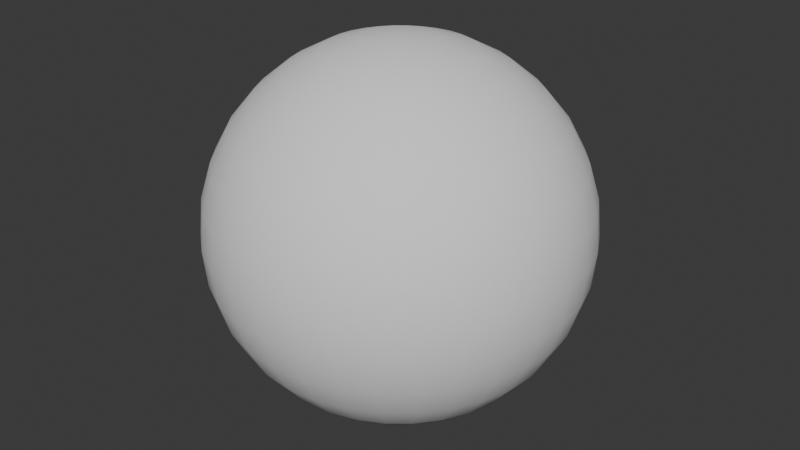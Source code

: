 # Source: specialSphere.blend  (saved by Blender 4.4.32; exported with 4.5.12 LTS)
import bpy
from mathutils import Matrix  # noqa: F401  (used for matrix-valued properties, if any)

bpy.ops.wm.read_factory_settings(use_empty=True)
scene = bpy.context.scene
scene.name = 'Scene'

# ---- collections
col_collection = bpy.data.collections.new('Collection'); scene.collection.children.link(col_collection)

# ---- node groups
ng_smooth_by_angle = bpy.data.node_groups.new('Smooth by Angle', 'GeometryNodeTree')
_s = ng_smooth_by_angle.interface.new_socket(name='Mesh', in_out='OUTPUT', socket_type='NodeSocketGeometry')
_s = ng_smooth_by_angle.interface.new_socket(name='Mesh', in_out='INPUT', socket_type='NodeSocketGeometry')
_s = ng_smooth_by_angle.interface.new_socket(name='Angle', in_out='INPUT', socket_type='NodeSocketFloat')
_s.subtype = 'ANGLE'
_s.default_value = 0.5236
_s.min_value = 0.0
_s.max_value = 3.142
_s.description = 'Maximum face angle for smooth edges'
_s = ng_smooth_by_angle.interface.new_socket(name='Ignore Sharpness', in_out='INPUT', socket_type='NodeSocketBool')
_s.force_non_field = True
ng_smooth_by_angle.description = 'Set the sharpness of mesh edges based on the angle between the neighboring faces'
ng_smooth_by_angle.is_modifier = True
_N = ng_smooth_by_angle.nodes; _L = ng_smooth_by_angle.links
n0 = _N.new('GeometryNodeSetShadeSmooth'); n0.name = 'Set Shade Smooth'; n0.location = (120, -80)
n0.domain = 'EDGE'
n1 = _N.new('GeometryNodeSetShadeSmooth'); n1.name = 'Set Shade Smooth.001'; n1.location = (300, -80)
n2 = _N.new('NodeGroupOutput'); n2.name = 'Group Output'; n2.location = (480, -80)
n3 = _N.new('GeometryNodeInputMeshEdgeAngle'); n3.name = 'Edge Angle'; n3.location = (-440, -240)
n4 = _N.new('NodeGroupInput'); n4.name = 'Group Input'; n4.location = (-80, -80)
n5 = _N.new('GeometryNodeInputEdgeSmooth'); n5.name = 'Is Edge Smooth'; n5.location = (-260, -120)
n6 = _N.new('GeometryNodeInputShadeSmooth'); n6.name = 'Is Shade Smooth'; n6.location = (-440, -397)
n7 = _N.new('FunctionNodeCompare'); n7.name = 'Compare'; n7.location = (-260, -260)
n7.operation = 'LESS_EQUAL'
n7.inputs[6].default_value = (0.0, 0.0, 0.0, 0.0)
n7.inputs[7].default_value = (0.0, 0.0, 0.0, 0.0)
n8 = _N.new('FunctionNodeBooleanMath'); n8.name = 'Boolean Math.001'; n8.location = (-80, -260)
n9 = _N.new('NodeGroupInput'); n9.name = 'Group Input.001'; n9.location = (-440, -329)
n10 = _N.new('NodeGroupInput'); n10.name = 'Group Input.002'; n10.location = (-259, -189)
n11 = _N.new('FunctionNodeBooleanMath'); n11.name = 'Boolean Math'; n11.location = (-80, -149)
n11.operation = 'OR'
n12 = _N.new('FunctionNodeBooleanMath'); n12.name = 'Boolean Math.002'; n12.location = (-260, -380)
n12.operation = 'OR'
n13 = _N.new('NodeGroupInput'); n13.name = 'Group Input.003'; n13.location = (-440, -460)
_L.new(n3.outputs[0], n7.inputs[0])
_L.new(n1.outputs[0], n2.inputs[0])
_L.new(n9.outputs[1], n7.inputs[1])
_L.new(n7.outputs[0], n8.inputs[0])
_L.new(n4.outputs[0], n0.inputs[0])
_L.new(n0.outputs[0], n1.inputs[0])
_L.new(n8.outputs[0], n0.inputs[2])
_L.new(n10.outputs[2], n11.inputs[1])
_L.new(n5.outputs[0], n11.inputs[0])
_L.new(n11.outputs[0], n0.inputs[1])
_L.new(n13.outputs[2], n12.inputs[1])
_L.new(n6.outputs[0], n12.inputs[0])
_L.new(n12.outputs[0], n8.inputs[1])
n2.is_active_output = True

# ---- world
world_world = bpy.data.worlds.new('World'); scene.world = world_world
world_world.use_nodes = True; world_world.node_tree.nodes.clear()
_N = world_world.node_tree.nodes; _L = world_world.node_tree.links
n0 = _N.new('ShaderNodeOutputWorld'); n0.name = 'World Output'; n0.location = (300, 300)
n1 = _N.new('ShaderNodeBackground'); n1.name = 'Background'; n1.location = (10, 300)
n1.inputs[0].default_value = (0.05088, 0.05088, 0.05088, 1.0)
_L.new(n1.outputs[0], n0.inputs[0])
n0.is_active_output = True
world_world.color = (0.05088, 0.05088, 0.05088)
world_world.sun_shadow_jitter_overblur = 0.0

# ---- meshes
me_sphere = bpy.data.meshes.new('Sphere')
me_sphere.from_pydata([(0.0, 0.5556, 0.8315), (0.0, 0.8315, 0.5556), (0.0, 0.9808, 0.1951), (0.0, 1.0, 0.0), (0.0, 0.9808, -0.1951), (0.0, 0.8315, -0.5556), (0.03806, 0.1913, 0.9808), (0.07466, 0.3753, 0.9239), (0.1084, 0.5449, 0.8315), (0.1379, 0.6935, 0.7071), (0.1622, 0.8155, 0.5556), (0.1802, 0.9061, 0.3827), (0.1913, 0.9619, 0.1951), (0.1951, 0.9808, 0.0), (0.1913, 0.9619, -0.1951), (0.1802, 0.9061, -0.3827), (0.1622, 0.8155, -0.5556), (0.1379, 0.6935, -0.7071), (0.1084, 0.5449, -0.8315), (0.07466, 0.3753, -0.9239), (0.03806, 0.1913, -0.9808), (0.07466, 0.1802, 0.9808), (0.1464, 0.3536, 0.9239), (0.2126, 0.5133, 0.8315), (0.2706, 0.6533, 0.7071), (0.3182, 0.7682, 0.5556), (0.3536, 0.8536, 0.3827), (0.3753, 0.9061, 0.1951), (0.3827, 0.9239, 0.0), (0.3753, 0.9061, -0.1951), (0.3536, 0.8536, -0.3827), (0.3182, 0.7682, -0.5556), (0.2706, 0.6533, -0.7071), (0.2126, 0.5133, -0.8315), (0.1464, 0.3536, -0.9239), (0.07466, 0.1802, -0.9808), (0.1084, 0.1622, 0.9808), (0.2126, 0.3182, 0.9239), (0.3087, 0.4619, 0.8315), (0.3928, 0.5879, 0.7071), (0.4619, 0.6913, 0.5556), (0.5133, 0.7682, 0.3827), (0.5449, 0.8155, 0.1951), (0.5556, 0.8315, 0.0), (0.5449, 0.8155, -0.1951), (0.5133, 0.7682, -0.3827), (0.4619, 0.6913, -0.5556), (0.3928, 0.5879, -0.7071), (0.3087, 0.4619, -0.8315), (0.2126, 0.3182, -0.9239), (0.1084, 0.1622, -0.9808), (0.1379, 0.1379, 0.9808), (0.2706, 0.2706, 0.9239), (0.3928, 0.3928, 0.8315), (0.5, 0.5, 0.7071), (0.5879, 0.5879, 0.5556), (0.6533, 0.6533, 0.3827), (0.6935, 0.6935, 0.1951), (0.7071, 0.7071, 0.0), (0.6935, 0.6935, -0.1951), (0.6533, 0.6533, -0.3827), (0.5879, 0.5879, -0.5556), (0.5, 0.5, -0.7071), (0.3928, 0.3928, -0.8315), (0.2706, 0.2706, -0.9239), (0.1379, 0.1379, -0.9808), (0.1622, 0.1084, 0.9808), (0.3182, 0.2126, 0.9239), (0.4619, 0.3087, 0.8315), (0.5879, 0.3928, 0.7071), (0.6913, 0.4619, 0.5556), (0.7682, 0.5133, 0.3827), (0.8155, 0.5449, 0.1951), (0.8315, 0.5556, 0.0), (0.8155, 0.5449, -0.1951), (0.7682, 0.5133, -0.3827), (0.6913, 0.4619, -0.5556), (0.5879, 0.3928, -0.7071), (0.4619, 0.3087, -0.8315), (0.3182, 0.2126, -0.9239), (0.1622, 0.1084, -0.9808), (0.0, 0.0, 1.0), (0.1802, 0.07466, 0.9808), (0.3536, 0.1464, 0.9239), (0.5133, 0.2126, 0.8315), (0.6533, 0.2706, 0.7071), (0.7682, 0.3182, 0.5556), (0.8536, 0.3536, 0.3827), (0.9061, 0.3753, 0.1951), (0.9239, 0.3827, 0.0), (0.9061, 0.3753, -0.1951), (0.8536, 0.3536, -0.3827), (0.7682, 0.3182, -0.5556), (0.6533, 0.2706, -0.7071), (0.5133, 0.2126, -0.8315), (0.3536, 0.1464, -0.9239), (0.1802, 0.07466, -0.9808), (0.1913, 0.03806, 0.9808), (0.3753, 0.07466, 0.9239), (0.5449, 0.1084, 0.8315), (0.6935, 0.1379, 0.7071), (0.8155, 0.1622, 0.5556), (0.9061, 0.1802, 0.3827), (0.9619, 0.1913, 0.1951), (0.9808, 0.1951, 0.0), (0.9619, 0.1913, -0.1951), (0.9061, 0.1802, -0.3827), (0.8155, 0.1622, -0.5556), (0.6935, 0.1379, -0.7071), (0.5449, 0.1084, -0.8315), (0.3753, 0.07466, -0.9239), (0.1913, 0.03806, -0.9808), (0.1951, -1.118e-08, 0.9808), (0.3827, -2.235e-08, 0.9239), (0.5556, -5.215e-08, 0.8315), (0.7071, 1.49e-08, 0.7071), (0.8315, -8.941e-08, 0.5556), (0.9239, 4.47e-08, 0.3827), (0.9808, -8.941e-08, 0.1951), (1.0, -1.639e-07, 0.0), (0.9808, -8.941e-08, -0.1951), (0.9239, 4.47e-08, -0.3827), (0.8315, -8.941e-08, -0.5556), (0.7071, 1.49e-08, -0.7071), (0.5556, -5.215e-08, -0.8315), (0.3827, -2.235e-08, -0.9239), (0.1951, -1.118e-08, -0.9808), (0.1913, -0.03806, 0.9808), (0.3753, -0.07466, 0.9239), (0.5449, -0.1084, 0.8315), (0.6935, -0.1379, 0.7071), (0.8155, -0.1622, 0.5556), (0.9061, -0.1802, 0.3827), (0.9619, -0.1913, 0.1951), (0.9808, -0.1951, 0.0), (0.9619, -0.1913, -0.1951), (0.9061, -0.1802, -0.3827), (0.8155, -0.1622, -0.5556), (0.6935, -0.1379, -0.7071), (0.5449, -0.1084, -0.8315), (0.3753, -0.07466, -0.9239), (0.1913, -0.03806, -0.9808), (0.1802, -0.07466, 0.9808), (0.3536, -0.1464, 0.9239), (0.5133, -0.2126, 0.8315), (0.6533, -0.2706, 0.7071), (0.7682, -0.3182, 0.5556), (0.8536, -0.3536, 0.3827), (0.9061, -0.3753, 0.1951), (0.9239, -0.3827, 0.0), (0.9061, -0.3753, -0.1951), (0.8536, -0.3536, -0.3827), (0.7682, -0.3182, -0.5556), (0.6533, -0.2706, -0.7071), (0.5133, -0.2126, -0.8315), (0.3536, -0.1464, -0.9239), (0.1802, -0.07466, -0.9808), (0.1622, -0.1084, 0.9808), (0.3182, -0.2126, 0.9239), (0.4619, -0.3087, 0.8315), (0.5879, -0.3928, 0.7071), (0.6913, -0.4619, 0.5556), (0.7682, -0.5133, 0.3827), (0.8155, -0.5449, 0.1951), (0.8315, -0.5556, 0.0), (0.8155, -0.5449, -0.1951), (0.7682, -0.5133, -0.3827), (0.6913, -0.4619, -0.5556), (0.5879, -0.3928, -0.7071), (0.4619, -0.3087, -0.8315), (0.3182, -0.2126, -0.9239), (0.1622, -0.1084, -0.9808), (0.1379, -0.1379, 0.9808), (0.2706, -0.2706, 0.9239), (0.3928, -0.3928, 0.8315), (0.5, -0.5, 0.7071), (0.5879, -0.5879, 0.5556), (0.6533, -0.6533, 0.3827), (0.6935, -0.6935, 0.1951), (0.7071, -0.7071, 0.0), (0.6935, -0.6935, -0.1951), (0.6533, -0.6533, -0.3827), (0.5879, -0.5879, -0.5556), (0.5, -0.5, -0.7071), (0.3928, -0.3928, -0.8315), (0.2706, -0.2706, -0.9239), (0.1379, -0.1379, -0.9808), (0.1084, -0.1622, 0.9808), (0.2126, -0.3182, 0.9239), (0.3087, -0.4619, 0.8315), (0.3928, -0.5879, 0.7071), (0.4619, -0.6913, 0.5556), (0.5133, -0.7682, 0.3827), (0.5449, -0.8155, 0.1951), (0.5556, -0.8315, 0.0), (0.5449, -0.8155, -0.1951), (0.5133, -0.7682, -0.3827), (0.4619, -0.6913, -0.5556), (0.3928, -0.5879, -0.7071), (0.3087, -0.4619, -0.8315), (0.2126, -0.3182, -0.9239), (0.1084, -0.1622, -0.9808), (0.07466, -0.1802, 0.9808), (0.1464, -0.3536, 0.9239), (0.2126, -0.5133, 0.8315), (0.2706, -0.6533, 0.7071), (0.3182, -0.7682, 0.5556), (0.3536, -0.8536, 0.3827), (0.3753, -0.9061, 0.1951), (0.3827, -0.9239, 0.0), (0.3753, -0.9061, -0.1951), (0.3536, -0.8536, -0.3827), (0.3182, -0.7682, -0.5556), (0.2706, -0.6533, -0.7071), (0.2126, -0.5133, -0.8315), (0.1464, -0.3536, -0.9239), (0.07466, -0.1802, -0.9808), (0.03806, -0.1913, 0.9808), (0.07466, -0.3753, 0.9239), (0.1084, -0.5449, 0.8315), (0.1379, -0.6935, 0.7071), (0.1622, -0.8155, 0.5556), (0.1802, -0.9061, 0.3827), (0.1913, -0.9619, 0.1951), (0.1951, -0.9808, 0.0), (0.1913, -0.9619, -0.1951), (0.1802, -0.9061, -0.3827), (0.1622, -0.8155, -0.5556), (0.1379, -0.6935, -0.7071), (0.1084, -0.5449, -0.8315), (0.07466, -0.3753, -0.9239), (0.03806, -0.1913, -0.9808), (-7.451e-09, -0.1951, 0.9808), (-5.215e-08, -0.3827, 0.9239), (-9.686e-08, -0.5556, 0.8315), (-1.49e-08, -0.7071, 0.7071), (-1.043e-07, -0.8315, 0.5556), (2.98e-08, -0.9239, 0.3827), (-1.341e-07, -0.9808, 0.1951), (-3.278e-07, -1.0, 0.0), (-1.341e-07, -0.9808, -0.1951), (2.98e-08, -0.9239, -0.3827), (-1.043e-07, -0.8315, -0.5556), (-1.49e-08, -0.7071, -0.7071), (-9.686e-08, -0.5556, -0.8315), (-5.215e-08, -0.3827, -0.9239), (-7.451e-09, -0.1951, -0.9808), (-0.03806, -0.1913, 0.9808), (-0.07466, -0.3753, 0.9239), (-0.1084, -0.5449, 0.8315), (-0.1379, -0.6935, 0.7071), (-0.1622, -0.8155, 0.5556), (-0.1802, -0.9061, 0.3827), (-0.1913, -0.9619, 0.1951), (-0.1951, -0.9808, 0.0), (-0.1913, -0.9619, -0.1951), (-0.1802, -0.9061, -0.3827), (-0.1622, -0.8155, -0.5556), (-0.1379, -0.6935, -0.7071), (-0.1084, -0.5449, -0.8315), (-0.07466, -0.3753, -0.9239), (-0.03806, -0.1913, -0.9808), (-0.07466, -0.1802, 0.9808), (-0.1464, -0.3536, 0.9239), (-0.2126, -0.5133, 0.8315), (-0.2706, -0.6533, 0.7071), (-0.3182, -0.7682, 0.5556), (-0.3536, -0.8536, 0.3827), (-0.3753, -0.9061, 0.1951), (-0.3827, -0.9239, 0.0), (-0.3753, -0.9061, -0.1951), (-0.3536, -0.8536, -0.3827), (-0.3182, -0.7682, -0.5556), (-0.2706, -0.6533, -0.7071), (-0.2126, -0.5133, -0.8315), (-0.1464, -0.3536, -0.9239), (-0.07466, -0.1802, -0.9808), (-0.1084, -0.1622, 0.9808), (-0.2126, -0.3182, 0.9239), (-0.3087, -0.4619, 0.8315), (-0.3928, -0.5879, 0.7071), (-0.4619, -0.6913, 0.5556), (-0.5133, -0.7682, 0.3827), (-0.5449, -0.8155, 0.1951), (-0.5556, -0.8315, 0.0), (-0.5449, -0.8155, -0.1951), (-0.5133, -0.7682, -0.3827), (-0.4619, -0.6913, -0.5556), (-0.3928, -0.5879, -0.7071), (-0.3087, -0.4619, -0.8315), (-0.2126, -0.3182, -0.9239), (-0.1084, -0.1622, -0.9808), (-0.1379, -0.1379, 0.9808), (-0.2706, -0.2706, 0.9239), (-0.3928, -0.3928, 0.8315), (-0.5, -0.5, 0.7071), (-0.5879, -0.5879, 0.5556), (-0.6533, -0.6533, 0.3827), (-0.6935, -0.6935, 0.1951), (-0.7071, -0.7071, 0.0), (-0.6935, -0.6935, -0.1951), (-0.6533, -0.6533, -0.3827), (-0.5879, -0.5879, -0.5556), (-0.5, -0.5, -0.7071), (-0.3928, -0.3928, -0.8315), (-0.2706, -0.2706, -0.9239), (-0.1379, -0.1379, -0.9808), (0.0, 0.0, -1.0), (-0.1622, -0.1084, 0.9808), (-0.3182, -0.2126, 0.9239), (-0.4619, -0.3087, 0.8315), (-0.5879, -0.3928, 0.7071), (-0.6913, -0.4619, 0.5556), (-0.7682, -0.5133, 0.3827), (-0.8155, -0.5449, 0.1951), (-0.8315, -0.5556, 0.0), (-0.8155, -0.5449, -0.1951), (-0.7682, -0.5133, -0.3827), (-0.6913, -0.4619, -0.5556), (-0.5879, -0.3928, -0.7071), (-0.4619, -0.3087, -0.8315), (-0.3182, -0.2126, -0.9239), (-0.1622, -0.1084, -0.9808), (-0.1802, -0.07466, 0.9808), (-0.3536, -0.1464, 0.9239), (-0.5133, -0.2126, 0.8315), (-0.6533, -0.2706, 0.7071), (-0.7682, -0.3182, 0.5556), (-0.8536, -0.3536, 0.3827), (-0.9061, -0.3753, 0.1951), (-0.9239, -0.3827, 0.0), (-0.9061, -0.3753, -0.1951), (-0.8536, -0.3536, -0.3827), (-0.7682, -0.3182, -0.5556), (-0.6533, -0.2706, -0.7071), (-0.5133, -0.2126, -0.8315), (-0.3536, -0.1464, -0.9239), (-0.1802, -0.07466, -0.9808), (-0.1913, -0.03806, 0.9808), (-0.3753, -0.07466, 0.9239), (-0.5449, -0.1084, 0.8315), (-0.6935, -0.1379, 0.7071), (-0.8155, -0.1622, 0.5556), (-0.9061, -0.1802, 0.3827), (-0.9619, -0.1913, 0.1951), (-0.9808, -0.1951, 0.0), (-0.9619, -0.1913, -0.1951), (-0.9061, -0.1802, -0.3827), (-0.8155, -0.1622, -0.5556), (-0.6935, -0.1379, -0.7071), (-0.5449, -0.1084, -0.8315), (-0.3753, -0.07466, -0.9239), (-0.1913, -0.03806, -0.9808), (-0.1951, 1.863e-08, 0.9808), (-0.3827, 5.215e-08, 0.9239), (-0.5556, 1.49e-07, 0.8315), (-0.7071, 2.98e-08, 0.7071), (-0.8315, 1.639e-07, 0.5556), (-0.9239, 1.49e-08, 0.3827), (-0.9808, 2.682e-07, 0.1951), (-1.0, 4.47e-07, 0.0), (-0.9808, 2.682e-07, -0.1951), (-0.9239, 1.49e-08, -0.3827), (-0.8315, 1.639e-07, -0.5556), (-0.7071, 2.98e-08, -0.7071), (-0.5556, 1.49e-07, -0.8315), (-0.3827, 5.215e-08, -0.9239), (-0.1951, 1.863e-08, -0.9808), (-0.1913, 0.03806, 0.9808), (-0.3753, 0.07466, 0.9239), (-0.5449, 0.1084, 0.8315), (-0.6935, 0.1379, 0.7071), (-0.8155, 0.1622, 0.5556), (-0.9061, 0.1802, 0.3827), (-0.9619, 0.1913, 0.1951), (-0.9808, 0.1951, 0.0), (-0.9619, 0.1913, -0.1951), (-0.9061, 0.1802, -0.3827), (-0.8155, 0.1622, -0.5556), (-0.6935, 0.1379, -0.7071), (-0.5449, 0.1084, -0.8315), (-0.3753, 0.07466, -0.9239), (-0.1913, 0.03806, -0.9808), (-0.1802, 0.07466, 0.9808), (-0.3536, 0.1464, 0.9239), (-0.5133, 0.2126, 0.8315), (-0.6533, 0.2706, 0.7071), (-0.7682, 0.3182, 0.5556), (-0.8536, 0.3536, 0.3827), (-0.9061, 0.3753, 0.1951), (-0.9239, 0.3827, 0.0), (-0.9061, 0.3753, -0.1951), (-0.8536, 0.3536, -0.3827), (-0.7682, 0.3182, -0.5556), (-0.6533, 0.2706, -0.7071), (-0.5133, 0.2126, -0.8315), (-0.3536, 0.1464, -0.9239), (-0.1802, 0.07466, -0.9808), (-0.1622, 0.1084, 0.9808), (-0.3182, 0.2126, 0.9239), (-0.4619, 0.3087, 0.8315), (-0.5879, 0.3928, 0.7071), (-0.6913, 0.4619, 0.5556), (-0.7682, 0.5133, 0.3827), (-0.8155, 0.5449, 0.1951), (-0.8315, 0.5556, 0.0), (-0.8155, 0.5449, -0.1951), (-0.7682, 0.5133, -0.3827), (-0.6913, 0.4619, -0.5556), (-0.5879, 0.3928, -0.7071), (-0.4619, 0.3087, -0.8315), (-0.3182, 0.2126, -0.9239), (-0.1622, 0.1084, -0.9808), (-0.1379, 0.1379, 0.9808), (-0.2706, 0.2706, 0.9239), (-0.3928, 0.3928, 0.8315), (-0.5, 0.5, 0.7071), (-0.5879, 0.5879, 0.5556), (-0.6533, 0.6533, 0.3827), (-0.6935, 0.6935, 0.1951), (-0.7071, 0.7071, 0.0), (-0.6935, 0.6935, -0.1951), (-0.6533, 0.6533, -0.3827), (-0.5879, 0.5879, -0.5556), (-0.5, 0.5, -0.7071), (-0.3928, 0.3928, -0.8315), (-0.2706, 0.2706, -0.9239), (-0.1379, 0.1379, -0.9808), (-0.1084, 0.1622, 0.9808), (-0.2126, 0.3182, 0.9239), (-0.3087, 0.4619, 0.8315), (-0.3928, 0.5879, 0.7071), (-0.4619, 0.6913, 0.5556), (-0.5133, 0.7682, 0.3827), (-0.5449, 0.8155, 0.1951), (-0.5556, 0.8315, 0.0), (-0.5449, 0.8155, -0.1951), (-0.5133, 0.7682, -0.3827), (-0.4619, 0.6913, -0.5556), (-0.3928, 0.5879, -0.7071), (-0.3087, 0.4619, -0.8315), (-0.2126, 0.3182, -0.9239), (-0.1084, 0.1622, -0.9808), (-0.07466, 0.1802, 0.9808), (-0.1464, 0.3536, 0.9239), (-0.2126, 0.5133, 0.8315), (-0.2706, 0.6533, 0.7071), (-0.3182, 0.7682, 0.5556), (-0.3536, 0.8536, 0.3827), (-0.3753, 0.9061, 0.1951), (-0.3827, 0.9239, 0.0), (-0.3753, 0.9061, -0.1951), (-0.3536, 0.8536, -0.3827), (-0.3182, 0.7682, -0.5556), (-0.2706, 0.6533, -0.7071), (-0.2126, 0.5133, -0.8315), (-0.1464, 0.3536, -0.9239), (-0.07466, 0.1802, -0.9808), (-0.03806, 0.1913, 0.9808), (-0.07466, 0.3753, 0.9239), (-0.1084, 0.5449, 0.8315), (-0.1379, 0.6935, 0.7071), (-0.1622, 0.8155, 0.5556), (-0.1802, 0.9061, 0.3827), (-0.1913, 0.9619, 0.1951), (-0.1951, 0.9808, 0.0), (-0.1913, 0.9619, -0.1951), (-0.1802, 0.9061, -0.3827), (-0.1622, 0.8155, -0.5556), (-0.1379, 0.6935, -0.7071), (-0.1084, 0.5449, -0.8315), (-0.07466, 0.3753, -0.9239), (-0.03806, 0.1913, -0.9808), (1.49e-08, 0.1951, 0.9808), (6.706e-08, 0.3827, 0.9239), (8.941e-08, 0.7071, 0.7071), (5.96e-08, 0.9239, 0.3827), (5.96e-08, 0.9239, -0.3827), (8.941e-08, 0.7071, -0.7071), (2.161e-07, 0.5556, -0.8315), (6.706e-08, 0.3827, -0.9239), (1.49e-08, 0.1951, -0.9808)], [], [(473, 81, 6), (307, 481, 20), (4, 3, 13, 14), (474, 473, 6, 7), (477, 4, 14, 15), (0, 474, 7, 8), (5, 477, 15, 16), (475, 0, 8, 9), (478, 5, 16, 17), (1, 475, 9, 10), (479, 478, 17, 18), (476, 1, 10, 11), (480, 479, 18, 19), (2, 476, 11, 12), (481, 480, 19, 20), (3, 2, 12, 13), (12, 11, 26, 27), (20, 19, 34, 35), (13, 12, 27, 28), (6, 81, 21), (307, 20, 35), (14, 13, 28, 29), (7, 6, 21, 22), (15, 14, 29, 30), (8, 7, 22, 23), (16, 15, 30, 31), (9, 8, 23, 24), (17, 16, 31, 32), (10, 9, 24, 25), (18, 17, 32, 33), (11, 10, 25, 26), (19, 18, 33, 34), (31, 30, 45, 46), (24, 23, 38, 39), (32, 31, 46, 47), (25, 24, 39, 40), (33, 32, 47, 48), (26, 25, 40, 41), (34, 33, 48, 49), (27, 26, 41, 42), (35, 34, 49, 50), (28, 27, 42, 43), (21, 81, 36), (307, 35, 50), (29, 28, 43, 44), (22, 21, 36, 37), (30, 29, 44, 45), (23, 22, 37, 38), (50, 49, 64, 65), (43, 42, 57, 58), (36, 81, 51), (307, 50, 65), (44, 43, 58, 59), (37, 36, 51, 52), (45, 44, 59, 60), (38, 37, 52, 53), (46, 45, 60, 61), (39, 38, 53, 54), (47, 46, 61, 62), (40, 39, 54, 55), (48, 47, 62, 63), (41, 40, 55, 56), (49, 48, 63, 64), (42, 41, 56, 57), (62, 61, 76, 77), (55, 54, 69, 70), (63, 62, 77, 78), (56, 55, 70, 71), (64, 63, 78, 79), (57, 56, 71, 72), (65, 64, 79, 80), (58, 57, 72, 73), (51, 81, 66), (307, 65, 80), (59, 58, 73, 74), (52, 51, 66, 67), (60, 59, 74, 75), (53, 52, 67, 68), (61, 60, 75, 76), (54, 53, 68, 69), (66, 81, 82), (307, 80, 96), (74, 73, 89, 90), (67, 66, 82, 83), (75, 74, 90, 91), (68, 67, 83, 84), (76, 75, 91, 92), (69, 68, 84, 85), (77, 76, 92, 93), (70, 69, 85, 86), (78, 77, 93, 94), (71, 70, 86, 87), (79, 78, 94, 95), (72, 71, 87, 88), (80, 79, 95, 96), (73, 72, 88, 89), (86, 85, 100, 101), (94, 93, 108, 109), (87, 86, 101, 102), (95, 94, 109, 110), (88, 87, 102, 103), (96, 95, 110, 111), (89, 88, 103, 104), (82, 81, 97), (307, 96, 111), (90, 89, 104, 105), (83, 82, 97, 98), (91, 90, 105, 106), (84, 83, 98, 99), (92, 91, 106, 107), (85, 84, 99, 100), (93, 92, 107, 108), (105, 104, 119, 120), (98, 97, 112, 113), (106, 105, 120, 121), (99, 98, 113, 114), (107, 106, 121, 122), (100, 99, 114, 115), (108, 107, 122, 123), (101, 100, 115, 116), (109, 108, 123, 124), (102, 101, 116, 117), (110, 109, 124, 125), (103, 102, 117, 118), (111, 110, 125, 126), (104, 103, 118, 119), (97, 81, 112), (307, 111, 126), (124, 123, 138, 139), (117, 116, 131, 132), (125, 124, 139, 140), (118, 117, 132, 133), (126, 125, 140, 141), (119, 118, 133, 134), (112, 81, 127), (307, 126, 141), (120, 119, 134, 135), (113, 112, 127, 128), (121, 120, 135, 136), (114, 113, 128, 129), (122, 121, 136, 137), (115, 114, 129, 130), (123, 122, 137, 138), (116, 115, 130, 131), (128, 127, 142, 143), (136, 135, 150, 151), (129, 128, 143, 144), (137, 136, 151, 152), (130, 129, 144, 145), (138, 137, 152, 153), (131, 130, 145, 146), (139, 138, 153, 154), (132, 131, 146, 147), (140, 139, 154, 155), (133, 132, 147, 148), (141, 140, 155, 156), (134, 133, 148, 149), (127, 81, 142), (307, 141, 156), (135, 134, 149, 150), (147, 146, 161, 162), (155, 154, 169, 170), (148, 147, 162, 163), (156, 155, 170, 171), (149, 148, 163, 164), (142, 81, 157), (307, 156, 171), (150, 149, 164, 165), (143, 142, 157, 158), (151, 150, 165, 166), (144, 143, 158, 159), (152, 151, 166, 167), (145, 144, 159, 160), (153, 152, 167, 168), (146, 145, 160, 161), (154, 153, 168, 169), (166, 165, 180, 181), (159, 158, 173, 174), (167, 166, 181, 182), (160, 159, 174, 175), (168, 167, 182, 183), (161, 160, 175, 176), (169, 168, 183, 184), (162, 161, 176, 177), (170, 169, 184, 185), (163, 162, 177, 178), (171, 170, 185, 186), (164, 163, 178, 179), (157, 81, 172), (307, 171, 186), (165, 164, 179, 180), (158, 157, 172, 173), (185, 184, 199, 200), (178, 177, 192, 193), (186, 185, 200, 201), (179, 178, 193, 194), (172, 81, 187), (307, 186, 201), (180, 179, 194, 195), (173, 172, 187, 188), (181, 180, 195, 196), (174, 173, 188, 189), (182, 181, 196, 197), (175, 174, 189, 190), (183, 182, 197, 198), (176, 175, 190, 191), (184, 183, 198, 199), (177, 176, 191, 192), (197, 196, 211, 212), (190, 189, 204, 205), (198, 197, 212, 213), (191, 190, 205, 206), (199, 198, 213, 214), (192, 191, 206, 207), (200, 199, 214, 215), (193, 192, 207, 208), (201, 200, 215, 216), (194, 193, 208, 209), (187, 81, 202), (307, 201, 216), (195, 194, 209, 210), (188, 187, 202, 203), (196, 195, 210, 211), (189, 188, 203, 204), (216, 215, 230, 231), (209, 208, 223, 224), (202, 81, 217), (307, 216, 231), (210, 209, 224, 225), (203, 202, 217, 218), (211, 210, 225, 226), (204, 203, 218, 219), (212, 211, 226, 227), (205, 204, 219, 220), (213, 212, 227, 228), (206, 205, 220, 221), (214, 213, 228, 229), (207, 206, 221, 222), (215, 214, 229, 230), (208, 207, 222, 223), (220, 219, 234, 235), (228, 227, 242, 243), (221, 220, 235, 236), (229, 228, 243, 244), (222, 221, 236, 237), (230, 229, 244, 245), (223, 222, 237, 238), (231, 230, 245, 246), (224, 223, 238, 239), (217, 81, 232), (307, 231, 246), (225, 224, 239, 240), (218, 217, 232, 233), (226, 225, 240, 241), (219, 218, 233, 234), (227, 226, 241, 242), (239, 238, 253, 254), (232, 81, 247), (307, 246, 261), (240, 239, 254, 255), (233, 232, 247, 248), (241, 240, 255, 256), (234, 233, 248, 249), (242, 241, 256, 257), (235, 234, 249, 250), (243, 242, 257, 258), (236, 235, 250, 251), (244, 243, 258, 259), (237, 236, 251, 252), (245, 244, 259, 260), (238, 237, 252, 253), (246, 245, 260, 261), (258, 257, 272, 273), (251, 250, 265, 266), (259, 258, 273, 274), (252, 251, 266, 267), (260, 259, 274, 275), (253, 252, 267, 268), (261, 260, 275, 276), (254, 253, 268, 269), (247, 81, 262), (307, 261, 276), (255, 254, 269, 270), (248, 247, 262, 263), (256, 255, 270, 271), (249, 248, 263, 264), (257, 256, 271, 272), (250, 249, 264, 265), (262, 81, 277), (307, 276, 291), (270, 269, 284, 285), (263, 262, 277, 278), (271, 270, 285, 286), (264, 263, 278, 279), (272, 271, 286, 287), (265, 264, 279, 280), (273, 272, 287, 288), (266, 265, 280, 281), (274, 273, 288, 289), (267, 266, 281, 282), (275, 274, 289, 290), (268, 267, 282, 283), (276, 275, 290, 291), (269, 268, 283, 284), (281, 280, 295, 296), (289, 288, 303, 304), (282, 281, 296, 297), (290, 289, 304, 305), (283, 282, 297, 298), (291, 290, 305, 306), (284, 283, 298, 299), (277, 81, 292), (307, 291, 306), (285, 284, 299, 300), (278, 277, 292, 293), (286, 285, 300, 301), (279, 278, 293, 294), (287, 286, 301, 302), (280, 279, 294, 295), (288, 287, 302, 303), (300, 299, 315, 316), (293, 292, 308, 309), (301, 300, 316, 317), (294, 293, 309, 310), (302, 301, 317, 318), (295, 294, 310, 311), (303, 302, 318, 319), (296, 295, 311, 312), (304, 303, 319, 320), (297, 296, 312, 313), (305, 304, 320, 321), (298, 297, 313, 314), (306, 305, 321, 322), (299, 298, 314, 315), (292, 81, 308), (307, 306, 322), (320, 319, 334, 335), (313, 312, 327, 328), (321, 320, 335, 336), (314, 313, 328, 329), (322, 321, 336, 337), (315, 314, 329, 330), (308, 81, 323), (307, 322, 337), (316, 315, 330, 331), (309, 308, 323, 324), (317, 316, 331, 332), (310, 309, 324, 325), (318, 317, 332, 333), (311, 310, 325, 326), (319, 318, 333, 334), (312, 311, 326, 327), (332, 331, 346, 347), (325, 324, 339, 340), (333, 332, 347, 348), (326, 325, 340, 341), (334, 333, 348, 349), (327, 326, 341, 342), (335, 334, 349, 350), (328, 327, 342, 343), (336, 335, 350, 351), (329, 328, 343, 344), (337, 336, 351, 352), (330, 329, 344, 345), (323, 81, 338), (307, 337, 352), (331, 330, 345, 346), (324, 323, 338, 339), (351, 350, 365, 366), (344, 343, 358, 359), (352, 351, 366, 367), (345, 344, 359, 360), (338, 81, 353), (307, 352, 367), (346, 345, 360, 361), (339, 338, 353, 354), (347, 346, 361, 362), (340, 339, 354, 355), (348, 347, 362, 363), (341, 340, 355, 356), (349, 348, 363, 364), (342, 341, 356, 357), (350, 349, 364, 365), (343, 342, 357, 358), (355, 354, 369, 370), (363, 362, 377, 378), (356, 355, 370, 371), (364, 363, 378, 379), (357, 356, 371, 372), (365, 364, 379, 380), (358, 357, 372, 373), (366, 365, 380, 381), (359, 358, 373, 374), (367, 366, 381, 382), (360, 359, 374, 375), (353, 81, 368), (307, 367, 382), (361, 360, 375, 376), (354, 353, 368, 369), (362, 361, 376, 377), (374, 373, 388, 389), (382, 381, 396, 397), (375, 374, 389, 390), (368, 81, 383), (307, 382, 397), (376, 375, 390, 391), (369, 368, 383, 384), (377, 376, 391, 392), (370, 369, 384, 385), (378, 377, 392, 393), (371, 370, 385, 386), (379, 378, 393, 394), (372, 371, 386, 387), (380, 379, 394, 395), (373, 372, 387, 388), (381, 380, 395, 396), (393, 392, 407, 408), (386, 385, 400, 401), (394, 393, 408, 409), (387, 386, 401, 402), (395, 394, 409, 410), (388, 387, 402, 403), (396, 395, 410, 411), (389, 388, 403, 404), (397, 396, 411, 412), (390, 389, 404, 405), (383, 81, 398), (307, 397, 412), (391, 390, 405, 406), (384, 383, 398, 399), (392, 391, 406, 407), (385, 384, 399, 400), (412, 411, 426, 427), (405, 404, 419, 420), (398, 81, 413), (307, 412, 427), (406, 405, 420, 421), (399, 398, 413, 414), (407, 406, 421, 422), (400, 399, 414, 415), (408, 407, 422, 423), (401, 400, 415, 416), (409, 408, 423, 424), (402, 401, 416, 417), (410, 409, 424, 425), (403, 402, 417, 418), (411, 410, 425, 426), (404, 403, 418, 419), (416, 415, 430, 431), (424, 423, 438, 439), (417, 416, 431, 432), (425, 424, 439, 440), (418, 417, 432, 433), (426, 425, 440, 441), (419, 418, 433, 434), (427, 426, 441, 442), (420, 419, 434, 435), (413, 81, 428), (307, 427, 442), (421, 420, 435, 436), (414, 413, 428, 429), (422, 421, 436, 437), (415, 414, 429, 430), (423, 422, 437, 438), (435, 434, 449, 450), (428, 81, 443), (307, 442, 457), (436, 435, 450, 451), (429, 428, 443, 444), (437, 436, 451, 452), (430, 429, 444, 445), (438, 437, 452, 453), (431, 430, 445, 446), (439, 438, 453, 454), (432, 431, 446, 447), (440, 439, 454, 455), (433, 432, 447, 448), (441, 440, 455, 456), (434, 433, 448, 449), (442, 441, 456, 457), (454, 453, 468, 469), (447, 446, 461, 462), (455, 454, 469, 470), (448, 447, 462, 463), (456, 455, 470, 471), (449, 448, 463, 464), (457, 456, 471, 472), (450, 449, 464, 465), (443, 81, 458), (307, 457, 472), (451, 450, 465, 466), (444, 443, 458, 459), (452, 451, 466, 467), (445, 444, 459, 460), (453, 452, 467, 468), (446, 445, 460, 461), (307, 472, 481), (466, 465, 3, 4), (459, 458, 473, 474), (467, 466, 4, 477), (460, 459, 474, 0), (468, 467, 477, 5), (461, 460, 0, 475), (469, 468, 5, 478), (462, 461, 475, 1), (470, 469, 478, 479), (463, 462, 1, 476), (471, 470, 479, 480), (464, 463, 476, 2), (472, 471, 480, 481), (465, 464, 2, 3), (458, 81, 473)])
me_sphere.polygons.foreach_set('use_smooth', [True] * 512)
_uv = me_sphere.uv_layers.new(name='UVMap')
_uv.uv.foreach_set('vector', [0.5657, 0.8301, 0.5, 0.8366, 0.5644, 0.8301, 0.5, 0.1634, 0.5657, 0.1699, 0.5644, 0.1699, 0.8301, 0.4343, 0.8366, 0.5, 0.8301, 0.5, 0.8238, 0.4343, 0.6288, 0.811, 0.5657, 0.8301, 0.5644, 0.8301, 0.6263, 0.811, 0.811, 0.3712, 0.8301, 0.4343, 0.8238, 0.4343, 0.805, 0.3712, 0.687, 0.7799, 0.6288, 0.811, 0.6263, 0.811, 0.6834, 0.7799, 0.7799, 0.313, 0.811, 0.3712, 0.805, 0.3712, 0.7745, 0.313, 0.738, 0.738, 0.687, 0.7799, 0.6834, 0.7799, 0.7334, 0.738, 0.738, 0.262, 0.7799, 0.313, 0.7745, 0.313, 0.7334, 0.262, 0.7799, 0.687, 0.738, 0.738, 0.7334, 0.738, 0.7745, 0.687, 0.687, 0.2201, 0.738, 0.262, 0.7334, 0.262, 0.6834, 0.2201, 0.811, 0.6288, 0.7799, 0.687, 0.7745, 0.687, 0.805, 0.6288, 0.6288, 0.189, 0.687, 0.2201, 0.6834, 0.2201, 0.6263, 0.189, 0.8301, 0.5657, 0.811, 0.6288, 0.805, 0.6288, 0.8238, 0.5657, 0.5657, 0.1699, 0.6288, 0.189, 0.6263, 0.189, 0.5644, 0.1699, 0.8366, 0.5, 0.8301, 0.5657, 0.8238, 0.5657, 0.8301, 0.5, 0.8238, 0.5657, 0.805, 0.6288, 0.7873, 0.6288, 0.805, 0.5657, 0.5644, 0.1699, 0.6263, 0.189, 0.619, 0.189, 0.5607, 0.1699, 0.8301, 0.5, 0.8238, 0.5657, 0.805, 0.5657, 0.811, 0.5, 0.5644, 0.8301, 0.5, 0.8366, 0.5607, 0.8301, 0.5, 0.1634, 0.5644, 0.1699, 0.5607, 0.1699, 0.8238, 0.4343, 0.8301, 0.5, 0.811, 0.5, 0.805, 0.4343, 0.6263, 0.811, 0.5644, 0.8301, 0.5607, 0.8301, 0.619, 0.811, 0.805, 0.3712, 0.8238, 0.4343, 0.805, 0.4343, 0.7873, 0.3712, 0.6834, 0.7799, 0.6263, 0.811, 0.619, 0.811, 0.6728, 0.7799, 0.7745, 0.313, 0.805, 0.3712, 0.7873, 0.3712, 0.7586, 0.313, 0.7334, 0.738, 0.6834, 0.7799, 0.6728, 0.7799, 0.7199, 0.738, 0.7334, 0.262, 0.7745, 0.313, 0.7586, 0.313, 0.7199, 0.262, 0.7745, 0.687, 0.7334, 0.738, 0.7199, 0.738, 0.7586, 0.687, 0.6834, 0.2201, 0.7334, 0.262, 0.7199, 0.262, 0.6728, 0.2201, 0.805, 0.6288, 0.7745, 0.687, 0.7586, 0.687, 0.7873, 0.6288, 0.6263, 0.189, 0.6834, 0.2201, 0.6728, 0.2201, 0.619, 0.189, 0.7586, 0.313, 0.7873, 0.3712, 0.7586, 0.3712, 0.7327, 0.313, 0.7199, 0.738, 0.6728, 0.7799, 0.6555, 0.7799, 0.6979, 0.738, 0.7199, 0.262, 0.7586, 0.313, 0.7327, 0.313, 0.6979, 0.262, 0.7586, 0.687, 0.7199, 0.738, 0.6979, 0.738, 0.7327, 0.687, 0.6728, 0.2201, 0.7199, 0.262, 0.6979, 0.262, 0.6555, 0.2201, 0.7873, 0.6288, 0.7586, 0.687, 0.7327, 0.687, 0.7586, 0.6288, 0.619, 0.189, 0.6728, 0.2201, 0.6555, 0.2201, 0.6071, 0.189, 0.805, 0.5657, 0.7873, 0.6288, 0.7586, 0.6288, 0.7745, 0.5657, 0.5607, 0.1699, 0.619, 0.189, 0.6071, 0.189, 0.5546, 0.1699, 0.811, 0.5, 0.805, 0.5657, 0.7745, 0.5657, 0.7799, 0.5, 0.5607, 0.8301, 0.5, 0.8366, 0.5546, 0.8301, 0.5, 0.1634, 0.5607, 0.1699, 0.5546, 0.1699, 0.805, 0.4343, 0.811, 0.5, 0.7799, 0.5, 0.7745, 0.4343, 0.619, 0.811, 0.5607, 0.8301, 0.5546, 0.8301, 0.6071, 0.811, 0.7873, 0.3712, 0.805, 0.4343, 0.7745, 0.4343, 0.7586, 0.3712, 0.6728, 0.7799, 0.619, 0.811, 0.6071, 0.811, 0.6555, 0.7799, 0.5546, 0.1699, 0.6071, 0.189, 0.5911, 0.189, 0.5464, 0.1699, 0.7799, 0.5, 0.7745, 0.5657, 0.7334, 0.5657, 0.738, 0.5, 0.5546, 0.8301, 0.5, 0.8366, 0.5464, 0.8301, 0.5, 0.1634, 0.5546, 0.1699, 0.5464, 0.1699, 0.7745, 0.4343, 0.7799, 0.5, 0.738, 0.5, 0.7334, 0.4343, 0.6071, 0.811, 0.5546, 0.8301, 0.5464, 0.8301, 0.5911, 0.811, 0.7586, 0.3712, 0.7745, 0.4343, 0.7334, 0.4343, 0.7199, 0.3712, 0.6555, 0.7799, 0.6071, 0.811, 0.5911, 0.811, 0.6322, 0.7799, 0.7327, 0.313, 0.7586, 0.3712, 0.7199, 0.3712, 0.6979, 0.313, 0.6979, 0.738, 0.6555, 0.7799, 0.6322, 0.7799, 0.6683, 0.738, 0.6979, 0.262, 0.7327, 0.313, 0.6979, 0.313, 0.6683, 0.262, 0.7327, 0.687, 0.6979, 0.738, 0.6683, 0.738, 0.6979, 0.687, 0.6555, 0.2201, 0.6979, 0.262, 0.6683, 0.262, 0.6322, 0.2201, 0.7586, 0.6288, 0.7327, 0.687, 0.6979, 0.687, 0.7199, 0.6288, 0.6071, 0.189, 0.6555, 0.2201, 0.6322, 0.2201, 0.5911, 0.189, 0.7745, 0.5657, 0.7586, 0.6288, 0.7199, 0.6288, 0.7334, 0.5657, 0.6683, 0.262, 0.6979, 0.313, 0.6555, 0.313, 0.6322, 0.262, 0.6979, 0.687, 0.6683, 0.738, 0.6322, 0.738, 0.6555, 0.687, 0.6322, 0.2201, 0.6683, 0.262, 0.6322, 0.262, 0.6039, 0.2201, 0.7199, 0.6288, 0.6979, 0.687, 0.6555, 0.687, 0.6728, 0.6288, 0.5911, 0.189, 0.6322, 0.2201, 0.6039, 0.2201, 0.5716, 0.189, 0.7334, 0.5657, 0.7199, 0.6288, 0.6728, 0.6288, 0.6834, 0.5657, 0.5464, 0.1699, 0.5911, 0.189, 0.5716, 0.189, 0.5365, 0.1699, 0.738, 0.5, 0.7334, 0.5657, 0.6834, 0.5657, 0.687, 0.5, 0.5464, 0.8301, 0.5, 0.8366, 0.5365, 0.8301, 0.5, 0.1634, 0.5464, 0.1699, 0.5365, 0.1699, 0.7334, 0.4343, 0.738, 0.5, 0.687, 0.5, 0.6834, 0.4343, 0.5911, 0.811, 0.5464, 0.8301, 0.5365, 0.8301, 0.5716, 0.811, 0.7199, 0.3712, 0.7334, 0.4343, 0.6834, 0.4343, 0.6728, 0.3712, 0.6322, 0.7799, 0.5911, 0.811, 0.5716, 0.811, 0.6039, 0.7799, 0.6979, 0.313, 0.7199, 0.3712, 0.6728, 0.3712, 0.6555, 0.313, 0.6683, 0.738, 0.6322, 0.7799, 0.6039, 0.7799, 0.6322, 0.738, 0.5365, 0.8301, 0.5, 0.8366, 0.5251, 0.8301, 0.5, 0.1634, 0.5365, 0.1699, 0.5251, 0.1699, 0.6834, 0.4343, 0.687, 0.5, 0.6288, 0.5, 0.6263, 0.4343, 0.5716, 0.811, 0.5365, 0.8301, 0.5251, 0.8301, 0.5493, 0.811, 0.6728, 0.3712, 0.6834, 0.4343, 0.6263, 0.4343, 0.619, 0.3712, 0.6039, 0.7799, 0.5716, 0.811, 0.5493, 0.811, 0.5716, 0.7799, 0.6555, 0.313, 0.6728, 0.3712, 0.619, 0.3712, 0.6071, 0.313, 0.6322, 0.738, 0.6039, 0.7799, 0.5716, 0.7799, 0.5911, 0.738, 0.6322, 0.262, 0.6555, 0.313, 0.6071, 0.313, 0.5911, 0.262, 0.6555, 0.687, 0.6322, 0.738, 0.5911, 0.738, 0.6071, 0.687, 0.6039, 0.2201, 0.6322, 0.262, 0.5911, 0.262, 0.5716, 0.2201, 0.6728, 0.6288, 0.6555, 0.687, 0.6071, 0.687, 0.619, 0.6288, 0.5716, 0.189, 0.6039, 0.2201, 0.5716, 0.2201, 0.5493, 0.189, 0.6834, 0.5657, 0.6728, 0.6288, 0.619, 0.6288, 0.6263, 0.5657, 0.5365, 0.1699, 0.5716, 0.189, 0.5493, 0.189, 0.5251, 0.1699, 0.687, 0.5, 0.6834, 0.5657, 0.6263, 0.5657, 0.6288, 0.5, 0.6071, 0.687, 0.5911, 0.738, 0.5464, 0.738, 0.5546, 0.687, 0.5716, 0.2201, 0.5911, 0.262, 0.5464, 0.262, 0.5365, 0.2201, 0.619, 0.6288, 0.6071, 0.687, 0.5546, 0.687, 0.5607, 0.6288, 0.5493, 0.189, 0.5716, 0.2201, 0.5365, 0.2201, 0.5251, 0.189, 0.6263, 0.5657, 0.619, 0.6288, 0.5607, 0.6288, 0.5644, 0.5657, 0.5251, 0.1699, 0.5493, 0.189, 0.5251, 0.189, 0.5128, 0.1699, 0.6288, 0.5, 0.6263, 0.5657, 0.5644, 0.5657, 0.5657, 0.5, 0.5251, 0.8301, 0.5, 0.8366, 0.5128, 0.8301, 0.5, 0.1634, 0.5251, 0.1699, 0.5128, 0.1699, 0.6263, 0.4343, 0.6288, 0.5, 0.5657, 0.5, 0.5644, 0.4343, 0.5493, 0.811, 0.5251, 0.8301, 0.5128, 0.8301, 0.5251, 0.811, 0.619, 0.3712, 0.6263, 0.4343, 0.5644, 0.4343, 0.5607, 0.3712, 0.5716, 0.7799, 0.5493, 0.811, 0.5251, 0.811, 0.5365, 0.7799, 0.6071, 0.313, 0.619, 0.3712, 0.5607, 0.3712, 0.5546, 0.313, 0.5911, 0.738, 0.5716, 0.7799, 0.5365, 0.7799, 0.5464, 0.738, 0.5911, 0.262, 0.6071, 0.313, 0.5546, 0.313, 0.5464, 0.262, 0.5644, 0.4343, 0.5657, 0.5, 0.5, 0.5, 0.5, 0.4343, 0.5251, 0.811, 0.5128, 0.8301, 0.5, 0.8301, 0.5, 0.811, 0.5607, 0.3712, 0.5644, 0.4343, 0.5, 0.4343, 0.5, 0.3712, 0.5365, 0.7799, 0.5251, 0.811, 0.5, 0.811, 0.5, 0.7799, 0.5546, 0.313, 0.5607, 0.3712, 0.5, 0.3712, 0.5, 0.313, 0.5464, 0.738, 0.5365, 0.7799, 0.5, 0.7799, 0.5, 0.738, 0.5464, 0.262, 0.5546, 0.313, 0.5, 0.313, 0.5, 0.262, 0.5546, 0.687, 0.5464, 0.738, 0.5, 0.738, 0.5, 0.687, 0.5365, 0.2201, 0.5464, 0.262, 0.5, 0.262, 0.5, 0.2201, 0.5607, 0.6288, 0.5546, 0.687, 0.5, 0.687, 0.5, 0.6288, 0.5251, 0.189, 0.5365, 0.2201, 0.5, 0.2201, 0.5, 0.189, 0.5644, 0.5657, 0.5607, 0.6288, 0.5, 0.6288, 0.5, 0.5657, 0.5128, 0.1699, 0.5251, 0.189, 0.5, 0.189, 0.5, 0.1699, 0.5657, 0.5, 0.5644, 0.5657, 0.5, 0.5657, 0.5, 0.5, 0.5128, 0.8301, 0.5, 0.8366, 0.5, 0.8301, 0.5, 0.1634, 0.5128, 0.1699, 0.5, 0.1699, 0.5, 0.2201, 0.5, 0.262, 0.4536, 0.262, 0.4635, 0.2201, 0.5, 0.6288, 0.5, 0.687, 0.4454, 0.687, 0.4393, 0.6288, 0.5, 0.189, 0.5, 0.2201, 0.4635, 0.2201, 0.4749, 0.189, 0.5, 0.5657, 0.5, 0.6288, 0.4393, 0.6288, 0.4356, 0.5657, 0.5, 0.1699, 0.5, 0.189, 0.4749, 0.189, 0.4872, 0.1699, 0.5, 0.5, 0.5, 0.5657, 0.4356, 0.5657, 0.4343, 0.5, 0.5, 0.8301, 0.5, 0.8366, 0.4872, 0.8301, 0.5, 0.1634, 0.5, 0.1699, 0.4872, 0.1699, 0.5, 0.4343, 0.5, 0.5, 0.4343, 0.5, 0.4356, 0.4343, 0.5, 0.811, 0.5, 0.8301, 0.4872, 0.8301, 0.4749, 0.811, 0.5, 0.3712, 0.5, 0.4343, 0.4356, 0.4343, 0.4393, 0.3712, 0.5, 0.7799, 0.5, 0.811, 0.4749, 0.811, 0.4635, 0.7799, 0.5, 0.313, 0.5, 0.3712, 0.4393, 0.3712, 0.4454, 0.313, 0.5, 0.738, 0.5, 0.7799, 0.4635, 0.7799, 0.4536, 0.738, 0.5, 0.262, 0.5, 0.313, 0.4454, 0.313, 0.4536, 0.262, 0.5, 0.687, 0.5, 0.738, 0.4536, 0.738, 0.4454, 0.687, 0.4749, 0.811, 0.4872, 0.8301, 0.4749, 0.8301, 0.4507, 0.811, 0.4393, 0.3712, 0.4356, 0.4343, 0.3737, 0.4343, 0.381, 0.3712, 0.4635, 0.7799, 0.4749, 0.811, 0.4507, 0.811, 0.4284, 0.7799, 0.4454, 0.313, 0.4393, 0.3712, 0.381, 0.3712, 0.3929, 0.313, 0.4536, 0.738, 0.4635, 0.7799, 0.4284, 0.7799, 0.4089, 0.738, 0.4536, 0.262, 0.4454, 0.313, 0.3929, 0.313, 0.4089, 0.262, 0.4454, 0.687, 0.4536, 0.738, 0.4089, 0.738, 0.3929, 0.687, 0.4635, 0.2201, 0.4536, 0.262, 0.4089, 0.262, 0.4284, 0.2201, 0.4393, 0.6288, 0.4454, 0.687, 0.3929, 0.687, 0.381, 0.6288, 0.4749, 0.189, 0.4635, 0.2201, 0.4284, 0.2201, 0.4507, 0.189, 0.4356, 0.5657, 0.4393, 0.6288, 0.381, 0.6288, 0.3737, 0.5657, 0.4872, 0.1699, 0.4749, 0.189, 0.4507, 0.189, 0.4749, 0.1699, 0.4343, 0.5, 0.4356, 0.5657, 0.3737, 0.5657, 0.3712, 0.5, 0.4872, 0.8301, 0.5, 0.8366, 0.4749, 0.8301, 0.5, 0.1634, 0.4872, 0.1699, 0.4749, 0.1699, 0.4356, 0.4343, 0.4343, 0.5, 0.3712, 0.5, 0.3737, 0.4343, 0.381, 0.6288, 0.3929, 0.687, 0.3445, 0.687, 0.3272, 0.6288, 0.4507, 0.189, 0.4284, 0.2201, 0.3961, 0.2201, 0.4284, 0.189, 0.3737, 0.5657, 0.381, 0.6288, 0.3272, 0.6288, 0.3166, 0.5657, 0.4749, 0.1699, 0.4507, 0.189, 0.4284, 0.189, 0.4635, 0.1699, 0.3712, 0.5, 0.3737, 0.5657, 0.3166, 0.5657, 0.313, 0.5, 0.4749, 0.8301, 0.5, 0.8366, 0.4635, 0.8301, 0.5, 0.1634, 0.4749, 0.1699, 0.4635, 0.1699, 0.3737, 0.4343, 0.3712, 0.5, 0.313, 0.5, 0.3166, 0.4343, 0.4507, 0.811, 0.4749, 0.8301, 0.4635, 0.8301, 0.4284, 0.811, 0.381, 0.3712, 0.3737, 0.4343, 0.3166, 0.4343, 0.3272, 0.3712, 0.4284, 0.7799, 0.4507, 0.811, 0.4284, 0.811, 0.3961, 0.7799, 0.3929, 0.313, 0.381, 0.3712, 0.3272, 0.3712, 0.3445, 0.313, 0.4089, 0.738, 0.4284, 0.7799, 0.3961, 0.7799, 0.3678, 0.738, 0.4089, 0.262, 0.3929, 0.313, 0.3445, 0.313, 0.3678, 0.262, 0.3929, 0.687, 0.4089, 0.738, 0.3678, 0.738, 0.3445, 0.687, 0.4284, 0.2201, 0.4089, 0.262, 0.3678, 0.262, 0.3961, 0.2201, 0.3272, 0.3712, 0.3166, 0.4343, 0.2666, 0.4343, 0.2801, 0.3712, 0.3961, 0.7799, 0.4284, 0.811, 0.4089, 0.811, 0.3678, 0.7799, 0.3445, 0.313, 0.3272, 0.3712, 0.2801, 0.3712, 0.3021, 0.313, 0.3678, 0.738, 0.3961, 0.7799, 0.3678, 0.7799, 0.3317, 0.738, 0.3678, 0.262, 0.3445, 0.313, 0.3021, 0.313, 0.3317, 0.262, 0.3445, 0.687, 0.3678, 0.738, 0.3317, 0.738, 0.3021, 0.687, 0.3961, 0.2201, 0.3678, 0.262, 0.3317, 0.262, 0.3678, 0.2201, 0.3272, 0.6288, 0.3445, 0.687, 0.3021, 0.687, 0.2801, 0.6288, 0.4284, 0.189, 0.3961, 0.2201, 0.3678, 0.2201, 0.4089, 0.189, 0.3166, 0.5657, 0.3272, 0.6288, 0.2801, 0.6288, 0.2666, 0.5657, 0.4635, 0.1699, 0.4284, 0.189, 0.4089, 0.189, 0.4536, 0.1699, 0.313, 0.5, 0.3166, 0.5657, 0.2666, 0.5657, 0.262, 0.5, 0.4635, 0.8301, 0.5, 0.8366, 0.4536, 0.8301, 0.5, 0.1634, 0.4635, 0.1699, 0.4536, 0.1699, 0.3166, 0.4343, 0.313, 0.5, 0.262, 0.5, 0.2666, 0.4343, 0.4284, 0.811, 0.4635, 0.8301, 0.4536, 0.8301, 0.4089, 0.811, 0.4089, 0.189, 0.3678, 0.2201, 0.3445, 0.2201, 0.3929, 0.189, 0.2666, 0.5657, 0.2801, 0.6288, 0.2414, 0.6288, 0.2255, 0.5657, 0.4536, 0.1699, 0.4089, 0.189, 0.3929, 0.189, 0.4454, 0.1699, 0.262, 0.5, 0.2666, 0.5657, 0.2255, 0.5657, 0.2201, 0.5, 0.4536, 0.8301, 0.5, 0.8366, 0.4454, 0.8301, 0.5, 0.1634, 0.4536, 0.1699, 0.4454, 0.1699, 0.2666, 0.4343, 0.262, 0.5, 0.2201, 0.5, 0.2255, 0.4343, 0.4089, 0.811, 0.4536, 0.8301, 0.4454, 0.8301, 0.3929, 0.811, 0.2801, 0.3712, 0.2666, 0.4343, 0.2255, 0.4343, 0.2414, 0.3712, 0.3678, 0.7799, 0.4089, 0.811, 0.3929, 0.811, 0.3445, 0.7799, 0.3021, 0.313, 0.2801, 0.3712, 0.2414, 0.3712, 0.2673, 0.313, 0.3317, 0.738, 0.3678, 0.7799, 0.3445, 0.7799, 0.3021, 0.738, 0.3317, 0.262, 0.3021, 0.313, 0.2673, 0.313, 0.3021, 0.262, 0.3021, 0.687, 0.3317, 0.738, 0.3021, 0.738, 0.2673, 0.687, 0.3678, 0.2201, 0.3317, 0.262, 0.3021, 0.262, 0.3445, 0.2201, 0.2801, 0.6288, 0.3021, 0.687, 0.2673, 0.687, 0.2414, 0.6288, 0.2673, 0.313, 0.2414, 0.3712, 0.2127, 0.3712, 0.2414, 0.313, 0.3021, 0.738, 0.3445, 0.7799, 0.3272, 0.7799, 0.2801, 0.738, 0.3021, 0.262, 0.2673, 0.313, 0.2414, 0.313, 0.2801, 0.262, 0.2673, 0.687, 0.3021, 0.738, 0.2801, 0.738, 0.2414, 0.687, 0.3445, 0.2201, 0.3021, 0.262, 0.2801, 0.262, 0.3272, 0.2201, 0.2414, 0.6288, 0.2673, 0.687, 0.2414, 0.687, 0.2127, 0.6288, 0.3929, 0.189, 0.3445, 0.2201, 0.3272, 0.2201, 0.381, 0.189, 0.2255, 0.5657, 0.2414, 0.6288, 0.2127, 0.6288, 0.195, 0.5657, 0.4454, 0.1699, 0.3929, 0.189, 0.381, 0.189, 0.4393, 0.1699, 0.2201, 0.5, 0.2255, 0.5657, 0.195, 0.5657, 0.189, 0.5, 0.4454, 0.8301, 0.5, 0.8366, 0.4393, 0.8301, 0.5, 0.1634, 0.4454, 0.1699, 0.4393, 0.1699, 0.2255, 0.4343, 0.2201, 0.5, 0.189, 0.5, 0.195, 0.4343, 0.3929, 0.811, 0.4454, 0.8301, 0.4393, 0.8301, 0.381, 0.811, 0.2414, 0.3712, 0.2255, 0.4343, 0.195, 0.4343, 0.2127, 0.3712, 0.3445, 0.7799, 0.3929, 0.811, 0.381, 0.811, 0.3272, 0.7799, 0.4393, 0.1699, 0.381, 0.189, 0.3737, 0.189, 0.4356, 0.1699, 0.189, 0.5, 0.195, 0.5657, 0.1762, 0.5657, 0.1699, 0.5, 0.4393, 0.8301, 0.5, 0.8366, 0.4356, 0.8301, 0.5, 0.1634, 0.4393, 0.1699, 0.4356, 0.1699, 0.195, 0.4343, 0.189, 0.5, 0.1699, 0.5, 0.1762, 0.4343, 0.381, 0.811, 0.4393, 0.8301, 0.4356, 0.8301, 0.3737, 0.811, 0.2127, 0.3712, 0.195, 0.4343, 0.1762, 0.4343, 0.195, 0.3712, 0.3272, 0.7799, 0.381, 0.811, 0.3737, 0.811, 0.3166, 0.7799, 0.2414, 0.313, 0.2127, 0.3712, 0.195, 0.3712, 0.2255, 0.313, 0.2801, 0.738, 0.3272, 0.7799, 0.3166, 0.7799, 0.2666, 0.738, 0.2801, 0.262, 0.2414, 0.313, 0.2255, 0.313, 0.2666, 0.262, 0.2414, 0.687, 0.2801, 0.738, 0.2666, 0.738, 0.2255, 0.687, 0.3272, 0.2201, 0.2801, 0.262, 0.2666, 0.262, 0.3166, 0.2201, 0.2127, 0.6288, 0.2414, 0.687, 0.2255, 0.687, 0.195, 0.6288, 0.381, 0.189, 0.3272, 0.2201, 0.3166, 0.2201, 0.3737, 0.189, 0.195, 0.5657, 0.2127, 0.6288, 0.195, 0.6288, 0.1762, 0.5657, 0.2666, 0.738, 0.3166, 0.7799, 0.313, 0.7799, 0.262, 0.738, 0.2666, 0.262, 0.2255, 0.313, 0.2201, 0.313, 0.262, 0.262, 0.2255, 0.687, 0.2666, 0.738, 0.262, 0.738, 0.2201, 0.687, 0.3166, 0.2201, 0.2666, 0.262, 0.262, 0.262, 0.313, 0.2201, 0.195, 0.6288, 0.2255, 0.687, 0.2201, 0.687, 0.189, 0.6288, 0.3737, 0.189, 0.3166, 0.2201, 0.313, 0.2201, 0.3712, 0.189, 0.1762, 0.5657, 0.195, 0.6288, 0.189, 0.6288, 0.1699, 0.5657, 0.4356, 0.1699, 0.3737, 0.189, 0.3712, 0.189, 0.4343, 0.1699, 0.1699, 0.5, 0.1762, 0.5657, 0.1699, 0.5657, 0.1634, 0.5, 0.4356, 0.8301, 0.5, 0.8366, 0.4343, 0.8301, 0.5, 0.1634, 0.4356, 0.1699, 0.4343, 0.1699, 0.1762, 0.4343, 0.1699, 0.5, 0.1634, 0.5, 0.1699, 0.4343, 0.3737, 0.811, 0.4356, 0.8301, 0.4343, 0.8301, 0.3712, 0.811, 0.195, 0.3712, 0.1762, 0.4343, 0.1699, 0.4343, 0.189, 0.3712, 0.3166, 0.7799, 0.3737, 0.811, 0.3712, 0.811, 0.313, 0.7799, 0.2255, 0.313, 0.195, 0.3712, 0.189, 0.3712, 0.2201, 0.313, 0.1634, 0.5, 0.1699, 0.5657, 0.1762, 0.5657, 0.1699, 0.5, 0.4343, 0.8301, 0.5, 0.8366, 0.4356, 0.8301, 0.5, 0.1634, 0.4343, 0.1699, 0.4356, 0.1699, 0.1699, 0.4343, 0.1634, 0.5, 0.1699, 0.5, 0.1762, 0.4343, 0.3712, 0.811, 0.4343, 0.8301, 0.4356, 0.8301, 0.3737, 0.811, 0.189, 0.3712, 0.1699, 0.4343, 0.1762, 0.4343, 0.195, 0.3712, 0.313, 0.7799, 0.3712, 0.811, 0.3737, 0.811, 0.3166, 0.7799, 0.2201, 0.313, 0.189, 0.3712, 0.195, 0.3712, 0.2255, 0.313, 0.262, 0.738, 0.313, 0.7799, 0.3166, 0.7799, 0.2666, 0.738, 0.262, 0.262, 0.2201, 0.313, 0.2255, 0.313, 0.2666, 0.262, 0.2201, 0.687, 0.262, 0.738, 0.2666, 0.738, 0.2255, 0.687, 0.313, 0.2201, 0.262, 0.262, 0.2666, 0.262, 0.3166, 0.2201, 0.189, 0.6288, 0.2201, 0.687, 0.2255, 0.687, 0.195, 0.6288, 0.3712, 0.189, 0.313, 0.2201, 0.3166, 0.2201, 0.3737, 0.189, 0.1699, 0.5657, 0.189, 0.6288, 0.195, 0.6288, 0.1762, 0.5657, 0.4343, 0.1699, 0.3712, 0.189, 0.3737, 0.189, 0.4356, 0.1699, 0.2666, 0.262, 0.2255, 0.313, 0.2414, 0.313, 0.2801, 0.262, 0.2255, 0.687, 0.2666, 0.738, 0.2801, 0.738, 0.2414, 0.687, 0.3166, 0.2201, 0.2666, 0.262, 0.2801, 0.262, 0.3272, 0.2201, 0.195, 0.6288, 0.2255, 0.687, 0.2414, 0.687, 0.2127, 0.6288, 0.3737, 0.189, 0.3166, 0.2201, 0.3272, 0.2201, 0.381, 0.189, 0.1762, 0.5657, 0.195, 0.6288, 0.2127, 0.6288, 0.195, 0.5657, 0.4356, 0.1699, 0.3737, 0.189, 0.381, 0.189, 0.4393, 0.1699, 0.1699, 0.5, 0.1762, 0.5657, 0.195, 0.5657, 0.189, 0.5, 0.4356, 0.8301, 0.5, 0.8366, 0.4393, 0.8301, 0.5, 0.1634, 0.4356, 0.1699, 0.4393, 0.1699, 0.1762, 0.4343, 0.1699, 0.5, 0.189, 0.5, 0.195, 0.4343, 0.3737, 0.811, 0.4356, 0.8301, 0.4393, 0.8301, 0.381, 0.811, 0.195, 0.3712, 0.1762, 0.4343, 0.195, 0.4343, 0.2127, 0.3712, 0.3166, 0.7799, 0.3737, 0.811, 0.381, 0.811, 0.3272, 0.7799, 0.2255, 0.313, 0.195, 0.3712, 0.2127, 0.3712, 0.2414, 0.313, 0.2666, 0.738, 0.3166, 0.7799, 0.3272, 0.7799, 0.2801, 0.738, 0.4393, 0.8301, 0.5, 0.8366, 0.4454, 0.8301, 0.5, 0.1634, 0.4393, 0.1699, 0.4454, 0.1699, 0.195, 0.4343, 0.189, 0.5, 0.2201, 0.5, 0.2255, 0.4343, 0.381, 0.811, 0.4393, 0.8301, 0.4454, 0.8301, 0.3929, 0.811, 0.2127, 0.3712, 0.195, 0.4343, 0.2255, 0.4343, 0.2414, 0.3712, 0.3272, 0.7799, 0.381, 0.811, 0.3929, 0.811, 0.3445, 0.7799, 0.2414, 0.313, 0.2127, 0.3712, 0.2414, 0.3712, 0.2673, 0.313, 0.2801, 0.738, 0.3272, 0.7799, 0.3445, 0.7799, 0.3021, 0.738, 0.2801, 0.262, 0.2414, 0.313, 0.2673, 0.313, 0.3021, 0.262, 0.2414, 0.687, 0.2801, 0.738, 0.3021, 0.738, 0.2673, 0.687, 0.3272, 0.2201, 0.2801, 0.262, 0.3021, 0.262, 0.3445, 0.2201, 0.2127, 0.6288, 0.2414, 0.687, 0.2673, 0.687, 0.2414, 0.6288, 0.381, 0.189, 0.3272, 0.2201, 0.3445, 0.2201, 0.3929, 0.189, 0.195, 0.5657, 0.2127, 0.6288, 0.2414, 0.6288, 0.2255, 0.5657, 0.4393, 0.1699, 0.381, 0.189, 0.3929, 0.189, 0.4454, 0.1699, 0.189, 0.5, 0.195, 0.5657, 0.2255, 0.5657, 0.2201, 0.5, 0.2673, 0.687, 0.3021, 0.738, 0.3317, 0.738, 0.3021, 0.687, 0.3445, 0.2201, 0.3021, 0.262, 0.3317, 0.262, 0.3678, 0.2201, 0.2414, 0.6288, 0.2673, 0.687, 0.3021, 0.687, 0.2801, 0.6288, 0.3929, 0.189, 0.3445, 0.2201, 0.3678, 0.2201, 0.4089, 0.189, 0.2255, 0.5657, 0.2414, 0.6288, 0.2801, 0.6288, 0.2666, 0.5657, 0.4454, 0.1699, 0.3929, 0.189, 0.4089, 0.189, 0.4536, 0.1699, 0.2201, 0.5, 0.2255, 0.5657, 0.2666, 0.5657, 0.262, 0.5, 0.4454, 0.8301, 0.5, 0.8366, 0.4536, 0.8301, 0.5, 0.1634, 0.4454, 0.1699, 0.4536, 0.1699, 0.2255, 0.4343, 0.2201, 0.5, 0.262, 0.5, 0.2666, 0.4343, 0.3929, 0.811, 0.4454, 0.8301, 0.4536, 0.8301, 0.4089, 0.811, 0.2414, 0.3712, 0.2255, 0.4343, 0.2666, 0.4343, 0.2801, 0.3712, 0.3445, 0.7799, 0.3929, 0.811, 0.4089, 0.811, 0.3678, 0.7799, 0.2673, 0.313, 0.2414, 0.3712, 0.2801, 0.3712, 0.3021, 0.313, 0.3021, 0.738, 0.3445, 0.7799, 0.3678, 0.7799, 0.3317, 0.738, 0.3021, 0.262, 0.2673, 0.313, 0.3021, 0.313, 0.3317, 0.262, 0.2666, 0.4343, 0.262, 0.5, 0.313, 0.5, 0.3166, 0.4343, 0.4089, 0.811, 0.4536, 0.8301, 0.4635, 0.8301, 0.4284, 0.811, 0.2801, 0.3712, 0.2666, 0.4343, 0.3166, 0.4343, 0.3272, 0.3712, 0.3678, 0.7799, 0.4089, 0.811, 0.4284, 0.811, 0.3961, 0.7799, 0.3021, 0.313, 0.2801, 0.3712, 0.3272, 0.3712, 0.3445, 0.313, 0.3317, 0.738, 0.3678, 0.7799, 0.3961, 0.7799, 0.3678, 0.738, 0.3317, 0.262, 0.3021, 0.313, 0.3445, 0.313, 0.3678, 0.262, 0.3021, 0.687, 0.3317, 0.738, 0.3678, 0.738, 0.3445, 0.687, 0.3678, 0.2201, 0.3317, 0.262, 0.3678, 0.262, 0.3961, 0.2201, 0.2801, 0.6288, 0.3021, 0.687, 0.3445, 0.687, 0.3272, 0.6288, 0.4089, 0.189, 0.3678, 0.2201, 0.3961, 0.2201, 0.4284, 0.189, 0.2666, 0.5657, 0.2801, 0.6288, 0.3272, 0.6288, 0.3166, 0.5657, 0.4536, 0.1699, 0.4089, 0.189, 0.4284, 0.189, 0.4635, 0.1699, 0.262, 0.5, 0.2666, 0.5657, 0.3166, 0.5657, 0.313, 0.5, 0.4536, 0.8301, 0.5, 0.8366, 0.4635, 0.8301, 0.5, 0.1634, 0.4536, 0.1699, 0.4635, 0.1699, 0.3961, 0.2201, 0.3678, 0.262, 0.4089, 0.262, 0.4284, 0.2201, 0.3272, 0.6288, 0.3445, 0.687, 0.3929, 0.687, 0.381, 0.6288, 0.4284, 0.189, 0.3961, 0.2201, 0.4284, 0.2201, 0.4507, 0.189, 0.3166, 0.5657, 0.3272, 0.6288, 0.381, 0.6288, 0.3737, 0.5657, 0.4635, 0.1699, 0.4284, 0.189, 0.4507, 0.189, 0.4749, 0.1699, 0.313, 0.5, 0.3166, 0.5657, 0.3737, 0.5657, 0.3712, 0.5, 0.4635, 0.8301, 0.5, 0.8366, 0.4749, 0.8301, 0.5, 0.1634, 0.4635, 0.1699, 0.4749, 0.1699, 0.3166, 0.4343, 0.313, 0.5, 0.3712, 0.5, 0.3737, 0.4343, 0.4284, 0.811, 0.4635, 0.8301, 0.4749, 0.8301, 0.4507, 0.811, 0.3272, 0.3712, 0.3166, 0.4343, 0.3737, 0.4343, 0.381, 0.3712, 0.3961, 0.7799, 0.4284, 0.811, 0.4507, 0.811, 0.4284, 0.7799, 0.3445, 0.313, 0.3272, 0.3712, 0.381, 0.3712, 0.3929, 0.313, 0.3678, 0.738, 0.3961, 0.7799, 0.4284, 0.7799, 0.4089, 0.738, 0.3678, 0.262, 0.3445, 0.313, 0.3929, 0.313, 0.4089, 0.262, 0.3445, 0.687, 0.3678, 0.738, 0.4089, 0.738, 0.3929, 0.687, 0.381, 0.3712, 0.3737, 0.4343, 0.4356, 0.4343, 0.4393, 0.3712, 0.4284, 0.7799, 0.4507, 0.811, 0.4749, 0.811, 0.4635, 0.7799, 0.3929, 0.313, 0.381, 0.3712, 0.4393, 0.3712, 0.4454, 0.313, 0.4089, 0.738, 0.4284, 0.7799, 0.4635, 0.7799, 0.4536, 0.738, 0.4089, 0.262, 0.3929, 0.313, 0.4454, 0.313, 0.4536, 0.262, 0.3929, 0.687, 0.4089, 0.738, 0.4536, 0.738, 0.4454, 0.687, 0.4284, 0.2201, 0.4089, 0.262, 0.4536, 0.262, 0.4635, 0.2201, 0.381, 0.6288, 0.3929, 0.687, 0.4454, 0.687, 0.4393, 0.6288, 0.4507, 0.189, 0.4284, 0.2201, 0.4635, 0.2201, 0.4749, 0.189, 0.3737, 0.5657, 0.381, 0.6288, 0.4393, 0.6288, 0.4356, 0.5657, 0.4749, 0.1699, 0.4507, 0.189, 0.4749, 0.189, 0.4872, 0.1699, 0.3712, 0.5, 0.3737, 0.5657, 0.4356, 0.5657, 0.4343, 0.5, 0.4749, 0.8301, 0.5, 0.8366, 0.4872, 0.8301, 0.5, 0.1634, 0.4749, 0.1699, 0.4872, 0.1699, 0.3737, 0.4343, 0.3712, 0.5, 0.4343, 0.5, 0.4356, 0.4343, 0.4507, 0.811, 0.4749, 0.8301, 0.4872, 0.8301, 0.4749, 0.811, 0.4749, 0.189, 0.4635, 0.2201, 0.5, 0.2201, 0.5, 0.189, 0.4356, 0.5657, 0.4393, 0.6288, 0.5, 0.6288, 0.5, 0.5657, 0.4872, 0.1699, 0.4749, 0.189, 0.5, 0.189, 0.5, 0.1699, 0.4343, 0.5, 0.4356, 0.5657, 0.5, 0.5657, 0.5, 0.5, 0.4872, 0.8301, 0.5, 0.8366, 0.5, 0.8301, 0.5, 0.1634, 0.4872, 0.1699, 0.5, 0.1699, 0.4356, 0.4343, 0.4343, 0.5, 0.5, 0.5, 0.5, 0.4343, 0.4749, 0.811, 0.4872, 0.8301, 0.5, 0.8301, 0.5, 0.811, 0.4393, 0.3712, 0.4356, 0.4343, 0.5, 0.4343, 0.5, 0.3712, 0.4635, 0.7799, 0.4749, 0.811, 0.5, 0.811, 0.5, 0.7799, 0.4454, 0.313, 0.4393, 0.3712, 0.5, 0.3712, 0.5, 0.313, 0.4536, 0.738, 0.4635, 0.7799, 0.5, 0.7799, 0.5, 0.738, 0.4536, 0.262, 0.4454, 0.313, 0.5, 0.313, 0.5, 0.262, 0.4454, 0.687, 0.4536, 0.738, 0.5, 0.738, 0.5, 0.687, 0.4635, 0.2201, 0.4536, 0.262, 0.5, 0.262, 0.5, 0.2201, 0.4393, 0.6288, 0.4454, 0.687, 0.5, 0.687, 0.5, 0.6288, 0.5, 0.7799, 0.5, 0.811, 0.5251, 0.811, 0.5365, 0.7799, 0.5, 0.313, 0.5, 0.3712, 0.5607, 0.3712, 0.5546, 0.313, 0.5, 0.738, 0.5, 0.7799, 0.5365, 0.7799, 0.5464, 0.738, 0.5, 0.262, 0.5, 0.313, 0.5546, 0.313, 0.5464, 0.262, 0.5, 0.687, 0.5, 0.738, 0.5464, 0.738, 0.5546, 0.687, 0.5, 0.2201, 0.5, 0.262, 0.5464, 0.262, 0.5365, 0.2201, 0.5, 0.6288, 0.5, 0.687, 0.5546, 0.687, 0.5607, 0.6288, 0.5, 0.189, 0.5, 0.2201, 0.5365, 0.2201, 0.5251, 0.189, 0.5, 0.5657, 0.5, 0.6288, 0.5607, 0.6288, 0.5644, 0.5657, 0.5, 0.1699, 0.5, 0.189, 0.5251, 0.189, 0.5128, 0.1699, 0.5, 0.5, 0.5, 0.5657, 0.5644, 0.5657, 0.5657, 0.5, 0.5, 0.8301, 0.5, 0.8366, 0.5128, 0.8301, 0.5, 0.1634, 0.5, 0.1699, 0.5128, 0.1699, 0.5, 0.4343, 0.5, 0.5, 0.5657, 0.5, 0.5644, 0.4343, 0.5, 0.811, 0.5, 0.8301, 0.5128, 0.8301, 0.5251, 0.811, 0.5, 0.3712, 0.5, 0.4343, 0.5644, 0.4343, 0.5607, 0.3712, 0.5644, 0.5657, 0.5607, 0.6288, 0.619, 0.6288, 0.6263, 0.5657, 0.5128, 0.1699, 0.5251, 0.189, 0.5493, 0.189, 0.5251, 0.1699, 0.5657, 0.5, 0.5644, 0.5657, 0.6263, 0.5657, 0.6288, 0.5, 0.5128, 0.8301, 0.5, 0.8366, 0.5251, 0.8301, 0.5, 0.1634, 0.5128, 0.1699, 0.5251, 0.1699, 0.5644, 0.4343, 0.5657, 0.5, 0.6288, 0.5, 0.6263, 0.4343, 0.5251, 0.811, 0.5128, 0.8301, 0.5251, 0.8301, 0.5493, 0.811, 0.5607, 0.3712, 0.5644, 0.4343, 0.6263, 0.4343, 0.619, 0.3712, 0.5365, 0.7799, 0.5251, 0.811, 0.5493, 0.811, 0.5716, 0.7799, 0.5546, 0.313, 0.5607, 0.3712, 0.619, 0.3712, 0.6071, 0.313, 0.5464, 0.738, 0.5365, 0.7799, 0.5716, 0.7799, 0.5911, 0.738, 0.5464, 0.262, 0.5546, 0.313, 0.6071, 0.313, 0.5911, 0.262, 0.5546, 0.687, 0.5464, 0.738, 0.5911, 0.738, 0.6071, 0.687, 0.5365, 0.2201, 0.5464, 0.262, 0.5911, 0.262, 0.5716, 0.2201, 0.5607, 0.6288, 0.5546, 0.687, 0.6071, 0.687, 0.619, 0.6288, 0.5251, 0.189, 0.5365, 0.2201, 0.5716, 0.2201, 0.5493, 0.189, 0.6071, 0.313, 0.619, 0.3712, 0.6728, 0.3712, 0.6555, 0.313, 0.5911, 0.738, 0.5716, 0.7799, 0.6039, 0.7799, 0.6322, 0.738, 0.5911, 0.262, 0.6071, 0.313, 0.6555, 0.313, 0.6322, 0.262, 0.6071, 0.687, 0.5911, 0.738, 0.6322, 0.738, 0.6555, 0.687, 0.5716, 0.2201, 0.5911, 0.262, 0.6322, 0.262, 0.6039, 0.2201, 0.619, 0.6288, 0.6071, 0.687, 0.6555, 0.687, 0.6728, 0.6288, 0.5493, 0.189, 0.5716, 0.2201, 0.6039, 0.2201, 0.5716, 0.189, 0.6263, 0.5657, 0.619, 0.6288, 0.6728, 0.6288, 0.6834, 0.5657, 0.5251, 0.1699, 0.5493, 0.189, 0.5716, 0.189, 0.5365, 0.1699, 0.6288, 0.5, 0.6263, 0.5657, 0.6834, 0.5657, 0.687, 0.5, 0.5251, 0.8301, 0.5, 0.8366, 0.5365, 0.8301, 0.5, 0.1634, 0.5251, 0.1699, 0.5365, 0.1699, 0.6263, 0.4343, 0.6288, 0.5, 0.687, 0.5, 0.6834, 0.4343, 0.5493, 0.811, 0.5251, 0.8301, 0.5365, 0.8301, 0.5716, 0.811, 0.619, 0.3712, 0.6263, 0.4343, 0.6834, 0.4343, 0.6728, 0.3712, 0.5716, 0.7799, 0.5493, 0.811, 0.5716, 0.811, 0.6039, 0.7799, 0.5365, 0.1699, 0.5716, 0.189, 0.5911, 0.189, 0.5464, 0.1699, 0.687, 0.5, 0.6834, 0.5657, 0.7334, 0.5657, 0.738, 0.5, 0.5365, 0.8301, 0.5, 0.8366, 0.5464, 0.8301, 0.5, 0.1634, 0.5365, 0.1699, 0.5464, 0.1699, 0.6834, 0.4343, 0.687, 0.5, 0.738, 0.5, 0.7334, 0.4343, 0.5716, 0.811, 0.5365, 0.8301, 0.5464, 0.8301, 0.5911, 0.811, 0.6728, 0.3712, 0.6834, 0.4343, 0.7334, 0.4343, 0.7199, 0.3712, 0.6039, 0.7799, 0.5716, 0.811, 0.5911, 0.811, 0.6322, 0.7799, 0.6555, 0.313, 0.6728, 0.3712, 0.7199, 0.3712, 0.6979, 0.313, 0.6322, 0.738, 0.6039, 0.7799, 0.6322, 0.7799, 0.6683, 0.738, 0.6322, 0.262, 0.6555, 0.313, 0.6979, 0.313, 0.6683, 0.262, 0.6555, 0.687, 0.6322, 0.738, 0.6683, 0.738, 0.6979, 0.687, 0.6039, 0.2201, 0.6322, 0.262, 0.6683, 0.262, 0.6322, 0.2201, 0.6728, 0.6288, 0.6555, 0.687, 0.6979, 0.687, 0.7199, 0.6288, 0.5716, 0.189, 0.6039, 0.2201, 0.6322, 0.2201, 0.5911, 0.189, 0.6834, 0.5657, 0.6728, 0.6288, 0.7199, 0.6288, 0.7334, 0.5657, 0.6683, 0.738, 0.6322, 0.7799, 0.6555, 0.7799, 0.6979, 0.738, 0.6683, 0.262, 0.6979, 0.313, 0.7327, 0.313, 0.6979, 0.262, 0.6979, 0.687, 0.6683, 0.738, 0.6979, 0.738, 0.7327, 0.687, 0.6322, 0.2201, 0.6683, 0.262, 0.6979, 0.262, 0.6555, 0.2201, 0.7199, 0.6288, 0.6979, 0.687, 0.7327, 0.687, 0.7586, 0.6288, 0.5911, 0.189, 0.6322, 0.2201, 0.6555, 0.2201, 0.6071, 0.189, 0.7334, 0.5657, 0.7199, 0.6288, 0.7586, 0.6288, 0.7745, 0.5657, 0.5464, 0.1699, 0.5911, 0.189, 0.6071, 0.189, 0.5546, 0.1699, 0.738, 0.5, 0.7334, 0.5657, 0.7745, 0.5657, 0.7799, 0.5, 0.5464, 0.8301, 0.5, 0.8366, 0.5546, 0.8301, 0.5, 0.1634, 0.5464, 0.1699, 0.5546, 0.1699, 0.7334, 0.4343, 0.738, 0.5, 0.7799, 0.5, 0.7745, 0.4343, 0.5911, 0.811, 0.5464, 0.8301, 0.5546, 0.8301, 0.6071, 0.811, 0.7199, 0.3712, 0.7334, 0.4343, 0.7745, 0.4343, 0.7586, 0.3712, 0.6322, 0.7799, 0.5911, 0.811, 0.6071, 0.811, 0.6555, 0.7799, 0.6979, 0.313, 0.7199, 0.3712, 0.7586, 0.3712, 0.7327, 0.313, 0.7799, 0.5, 0.7745, 0.5657, 0.805, 0.5657, 0.811, 0.5, 0.5546, 0.8301, 0.5, 0.8366, 0.5607, 0.8301, 0.5, 0.1634, 0.5546, 0.1699, 0.5607, 0.1699, 0.7745, 0.4343, 0.7799, 0.5, 0.811, 0.5, 0.805, 0.4343, 0.6071, 0.811, 0.5546, 0.8301, 0.5607, 0.8301, 0.619, 0.811, 0.7586, 0.3712, 0.7745, 0.4343, 0.805, 0.4343, 0.7873, 0.3712, 0.6555, 0.7799, 0.6071, 0.811, 0.619, 0.811, 0.6728, 0.7799, 0.7327, 0.313, 0.7586, 0.3712, 0.7873, 0.3712, 0.7586, 0.313, 0.6979, 0.738, 0.6555, 0.7799, 0.6728, 0.7799, 0.7199, 0.738, 0.6979, 0.262, 0.7327, 0.313, 0.7586, 0.313, 0.7199, 0.262, 0.7327, 0.687, 0.6979, 0.738, 0.7199, 0.738, 0.7586, 0.687, 0.6555, 0.2201, 0.6979, 0.262, 0.7199, 0.262, 0.6728, 0.2201, 0.7586, 0.6288, 0.7327, 0.687, 0.7586, 0.687, 0.7873, 0.6288, 0.6071, 0.189, 0.6555, 0.2201, 0.6728, 0.2201, 0.619, 0.189, 0.7745, 0.5657, 0.7586, 0.6288, 0.7873, 0.6288, 0.805, 0.5657, 0.5546, 0.1699, 0.6071, 0.189, 0.619, 0.189, 0.5607, 0.1699, 0.7199, 0.262, 0.7586, 0.313, 0.7745, 0.313, 0.7334, 0.262, 0.7586, 0.687, 0.7199, 0.738, 0.7334, 0.738, 0.7745, 0.687, 0.6728, 0.2201, 0.7199, 0.262, 0.7334, 0.262, 0.6834, 0.2201, 0.7873, 0.6288, 0.7586, 0.687, 0.7745, 0.687, 0.805, 0.6288, 0.619, 0.189, 0.6728, 0.2201, 0.6834, 0.2201, 0.6263, 0.189, 0.805, 0.5657, 0.7873, 0.6288, 0.805, 0.6288, 0.8238, 0.5657, 0.5607, 0.1699, 0.619, 0.189, 0.6263, 0.189, 0.5644, 0.1699, 0.811, 0.5, 0.805, 0.5657, 0.8238, 0.5657, 0.8301, 0.5, 0.5607, 0.8301, 0.5, 0.8366, 0.5644, 0.8301, 0.5, 0.1634, 0.5607, 0.1699, 0.5644, 0.1699, 0.805, 0.4343, 0.811, 0.5, 0.8301, 0.5, 0.8238, 0.4343, 0.619, 0.811, 0.5607, 0.8301, 0.5644, 0.8301, 0.6263, 0.811, 0.7873, 0.3712, 0.805, 0.4343, 0.8238, 0.4343, 0.805, 0.3712, 0.6728, 0.7799, 0.619, 0.811, 0.6263, 0.811, 0.6834, 0.7799, 0.7586, 0.313, 0.7873, 0.3712, 0.805, 0.3712, 0.7745, 0.313, 0.7199, 0.738, 0.6728, 0.7799, 0.6834, 0.7799, 0.7334, 0.738, 0.5, 0.1634, 0.5644, 0.1699, 0.5657, 0.1699, 0.8238, 0.4343, 0.8301, 0.5, 0.8366, 0.5, 0.8301, 0.4343, 0.6263, 0.811, 0.5644, 0.8301, 0.5657, 0.8301, 0.6288, 0.811, 0.805, 0.3712, 0.8238, 0.4343, 0.8301, 0.4343, 0.811, 0.3712, 0.6834, 0.7799, 0.6263, 0.811, 0.6288, 0.811, 0.687, 0.7799, 0.7745, 0.313, 0.805, 0.3712, 0.811, 0.3712, 0.7799, 0.313, 0.7334, 0.738, 0.6834, 0.7799, 0.687, 0.7799, 0.738, 0.738, 0.7334, 0.262, 0.7745, 0.313, 0.7799, 0.313, 0.738, 0.262, 0.7745, 0.687, 0.7334, 0.738, 0.738, 0.738, 0.7799, 0.687, 0.6834, 0.2201, 0.7334, 0.262, 0.738, 0.262, 0.687, 0.2201, 0.805, 0.6288, 0.7745, 0.687, 0.7799, 0.687, 0.811, 0.6288, 0.6263, 0.189, 0.6834, 0.2201, 0.687, 0.2201, 0.6288, 0.189, 0.8238, 0.5657, 0.805, 0.6288, 0.811, 0.6288, 0.8301, 0.5657, 0.5644, 0.1699, 0.6263, 0.189, 0.6288, 0.189, 0.5657, 0.1699, 0.8301, 0.5, 0.8238, 0.5657, 0.8301, 0.5657, 0.8366, 0.5, 0.5644, 0.8301, 0.5, 0.8366, 0.5657, 0.8301])
me_sphere.update()

# ---- objects
ob_sphere = bpy.data.objects.new('Sphere', me_sphere)

# ---- transforms, parenting, visibility, modifiers, constraints
ob_sphere.location = (0.0, 0.0, 0.0)
_m = ob_sphere.modifiers.new('Smooth by Angle', 'NODES')
_m.node_group = ng_smooth_by_angle
_m.use_pin_to_last = True
_m.show_group_selector = False

# ---- collection membership
col_collection.objects.link(ob_sphere)

# ---- scene / render settings (as saved in the file)
scene.frame_start = 1; scene.frame_end = 250; scene.frame_set(1)
scene.render.engine = 'BLENDER_EEVEE_NEXT'
bpy.context.view_layer.update()

# ---- added for rendering (the .blend has no active camera and no usable light): camera, sun
cam_auto = bpy.data.cameras.new('AutoCamera')
cam_auto.lens = 50.0
cam_auto.sensor_width = 36.0
cam_auto.clip_end = 1000.0
ob_auto_camera = bpy.data.objects.new('AutoCamera', cam_auto)
scene.collection.objects.link(ob_auto_camera)
ob_auto_camera.location = (3.20507, -3.84609, 2.56406)
ob_auto_camera.rotation_euler = (1.09748, -7.21219e-08, 0.694738)
scene.camera = ob_auto_camera
light_auto_sun = bpy.data.lights.new('AutoSun', 'SUN')
light_auto_sun.energy = 3.0
light_auto_sun.angle = 0.0523599
ob_auto_sun = bpy.data.objects.new('AutoSun', light_auto_sun)
scene.collection.objects.link(ob_auto_sun)
ob_auto_sun.rotation_euler = (0.872665, 0.174533, 0.523599)
bpy.context.view_layer.update()
